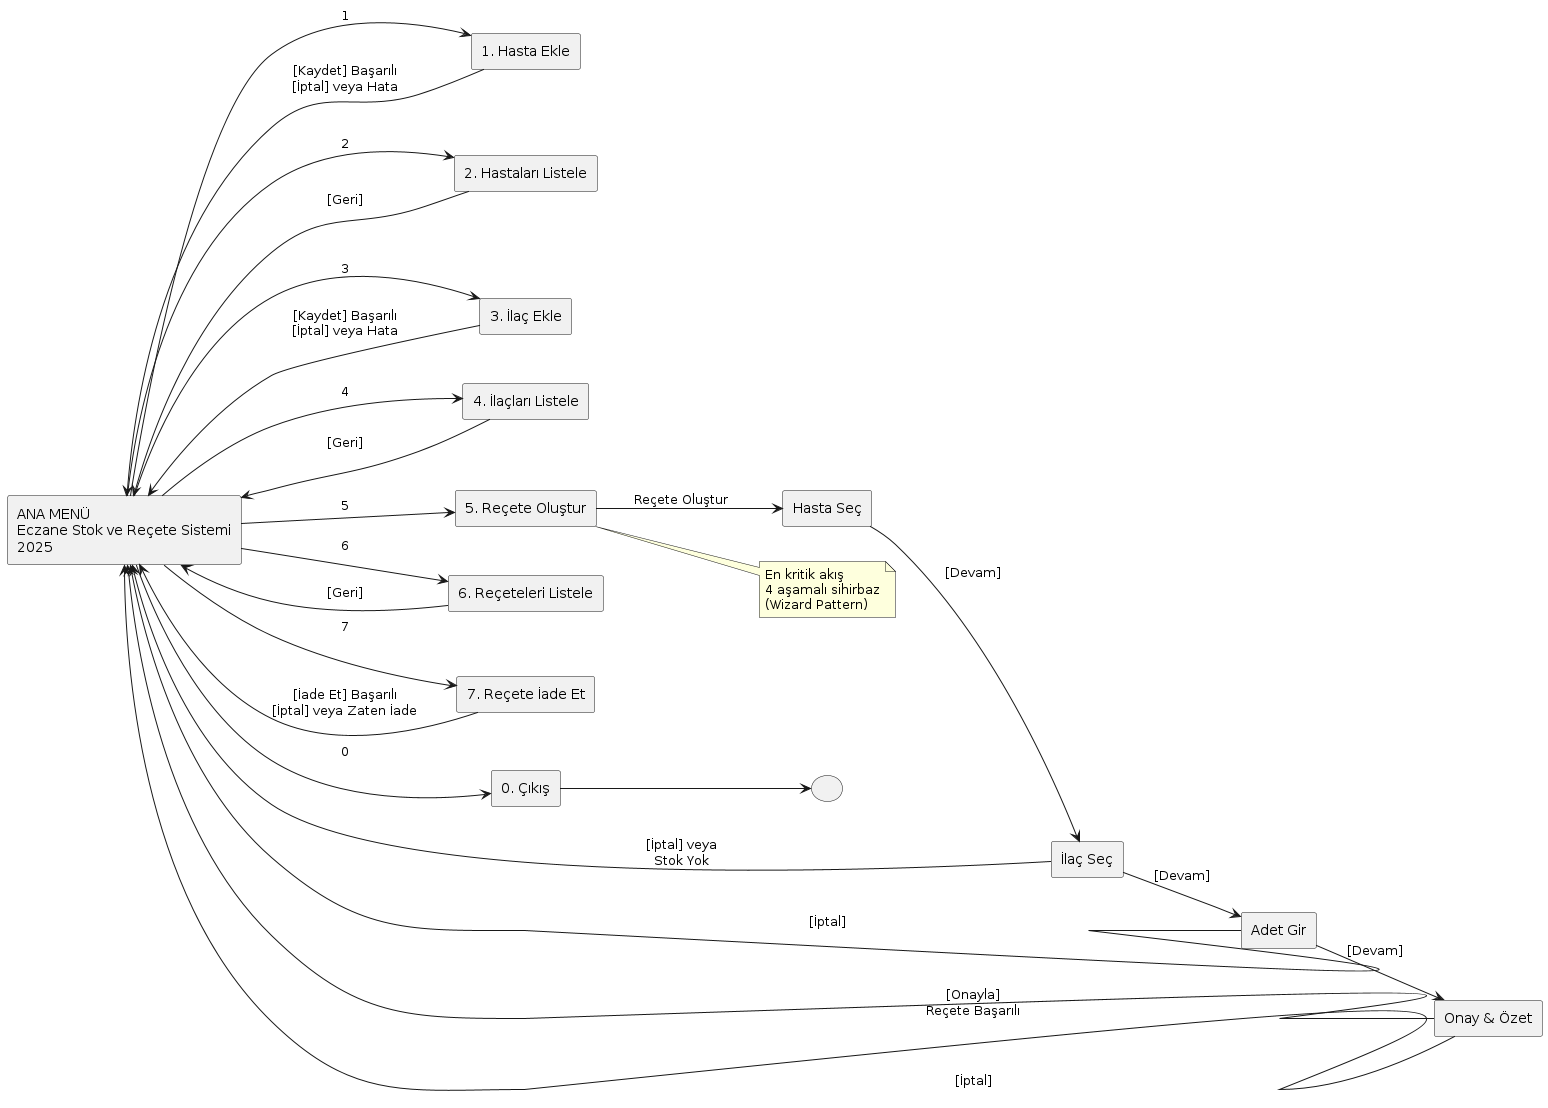

The diagram above was rendered by PlantUML. Its source (embedded in the PNG):
@startuml
left to right direction
skinparam handwritten false
skinparam shadowing false

rectangle "ANA MENÜ\nEczane Stok ve Reçete Sistemi\n2025" as MENU

rectangle "1. Hasta Ekle" as HE
rectangle "2. Hastaları Listele" as HL
rectangle "3. İlaç Ekle" as IE
rectangle "4. İlaçları Listele" as IL
rectangle "5. Reçete Oluştur" as RO
rectangle "6. Reçeteleri Listele" as RL
rectangle "7. Reçete İade Et" as RI
rectangle "0. Çıkış" as CIKIS

MENU --> HE : 1
MENU --> HL : 2
MENU --> IE : 3
MENU --> IL : 4
MENU --> RO : 5
MENU --> RL : 6
MENU --> RI : 7
MENU --> CIKIS : 0

HE --> MENU : [Kaydet] Başarılı\n[İptal] veya Hata
HL --> MENU : [Geri]
IE --> MENU : [Kaydet] Başarılı\n[İptal] veya Hata
IL --> MENU : [Geri]
RL --> MENU : [Geri]
RI --> MENU : [İade Et] Başarılı\n[İptal] veya Zaten İade

CIKIS --> ( )

' -------- KRİTİK AKIŞ (WIZARD) --------

rectangle "Hasta Seç" as HS
rectangle "İlaç Seç" as IS
rectangle "Adet Gir" as AG
rectangle "Onay & Özet" as OO

RO --> HS : Reçete Oluştur
HS --> IS : [Devam]
IS --> AG : [Devam]
AG --> OO : [Devam]

OO --> MENU : [Onayla]\nReçete Başarılı
OO --> MENU : [İptal]

IS --> MENU : [İptal] veya\nStok Yok
AG --> MENU : [İptal]

note right of RO
En kritik akış
4 aşamalı sihirbaz
(Wizard Pattern)
end note
@enduml